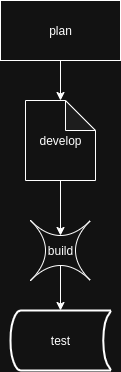

The diagram above was exported from draw.io. Its source (the exported page's mxGraphModel, read from the mxfile embedded in the PNG):
<mxGraphModel dx="834" dy="486" grid="1" gridSize="10" guides="1" tooltips="1" connect="1" arrows="1" fold="1" page="1" pageScale="1" pageWidth="827" pageHeight="1169" math="0" shadow="0">
  <root>
    <mxCell id="0" />
    <mxCell id="1" parent="0" />
    <mxCell id="jcGRMUd8IN4mz9ZitY5Y-14" value="build" style="shape=switch;whiteSpace=wrap;html=1;" parent="1" vertex="1">
      <mxGeometry x="265" y="250" width="60" height="60" as="geometry" />
    </mxCell>
    <mxCell id="jcGRMUd8IN4mz9ZitY5Y-24" style="edgeStyle=orthogonalEdgeStyle;rounded=0;orthogonalLoop=1;jettySize=auto;html=1;entryX=0.5;entryY=0.25;entryDx=0;entryDy=0;entryPerimeter=0;" parent="1" source="jcGRMUd8IN4mz9ZitY5Y-16" target="jcGRMUd8IN4mz9ZitY5Y-14" edge="1">
      <mxGeometry relative="1" as="geometry">
        <mxPoint x="295" y="240" as="targetPoint" />
      </mxGeometry>
    </mxCell>
    <mxCell id="jcGRMUd8IN4mz9ZitY5Y-16" value="develop" style="shape=note;whiteSpace=wrap;html=1;backgroundOutline=1;darkOpacity=0.05;" parent="1" vertex="1">
      <mxGeometry x="260" y="130" width="70" height="80" as="geometry" />
    </mxCell>
    <mxCell id="jcGRMUd8IN4mz9ZitY5Y-18" value="test" style="strokeWidth=2;html=1;shape=mxgraph.flowchart.stored_data;whiteSpace=wrap;" parent="1" vertex="1">
      <mxGeometry x="245" y="340" width="100" height="60" as="geometry" />
    </mxCell>
    <mxCell id="jcGRMUd8IN4mz9ZitY5Y-22" style="edgeStyle=orthogonalEdgeStyle;rounded=0;orthogonalLoop=1;jettySize=auto;html=1;exitX=0.5;exitY=1;exitDx=0;exitDy=0;" parent="1" source="jcGRMUd8IN4mz9ZitY5Y-21" target="jcGRMUd8IN4mz9ZitY5Y-16" edge="1">
      <mxGeometry relative="1" as="geometry" />
    </mxCell>
    <mxCell id="jcGRMUd8IN4mz9ZitY5Y-21" value="plan" style="rounded=0;whiteSpace=wrap;html=1;" parent="1" vertex="1">
      <mxGeometry x="235" y="30" width="120" height="60" as="geometry" />
    </mxCell>
    <mxCell id="jcGRMUd8IN4mz9ZitY5Y-27" style="edgeStyle=orthogonalEdgeStyle;rounded=0;orthogonalLoop=1;jettySize=auto;html=1;exitX=0.5;exitY=0.75;exitDx=0;exitDy=0;exitPerimeter=0;entryX=0.5;entryY=0;entryDx=0;entryDy=0;entryPerimeter=0;" parent="1" source="jcGRMUd8IN4mz9ZitY5Y-14" target="jcGRMUd8IN4mz9ZitY5Y-18" edge="1">
      <mxGeometry relative="1" as="geometry" />
    </mxCell>
  </root>
</mxGraphModel>